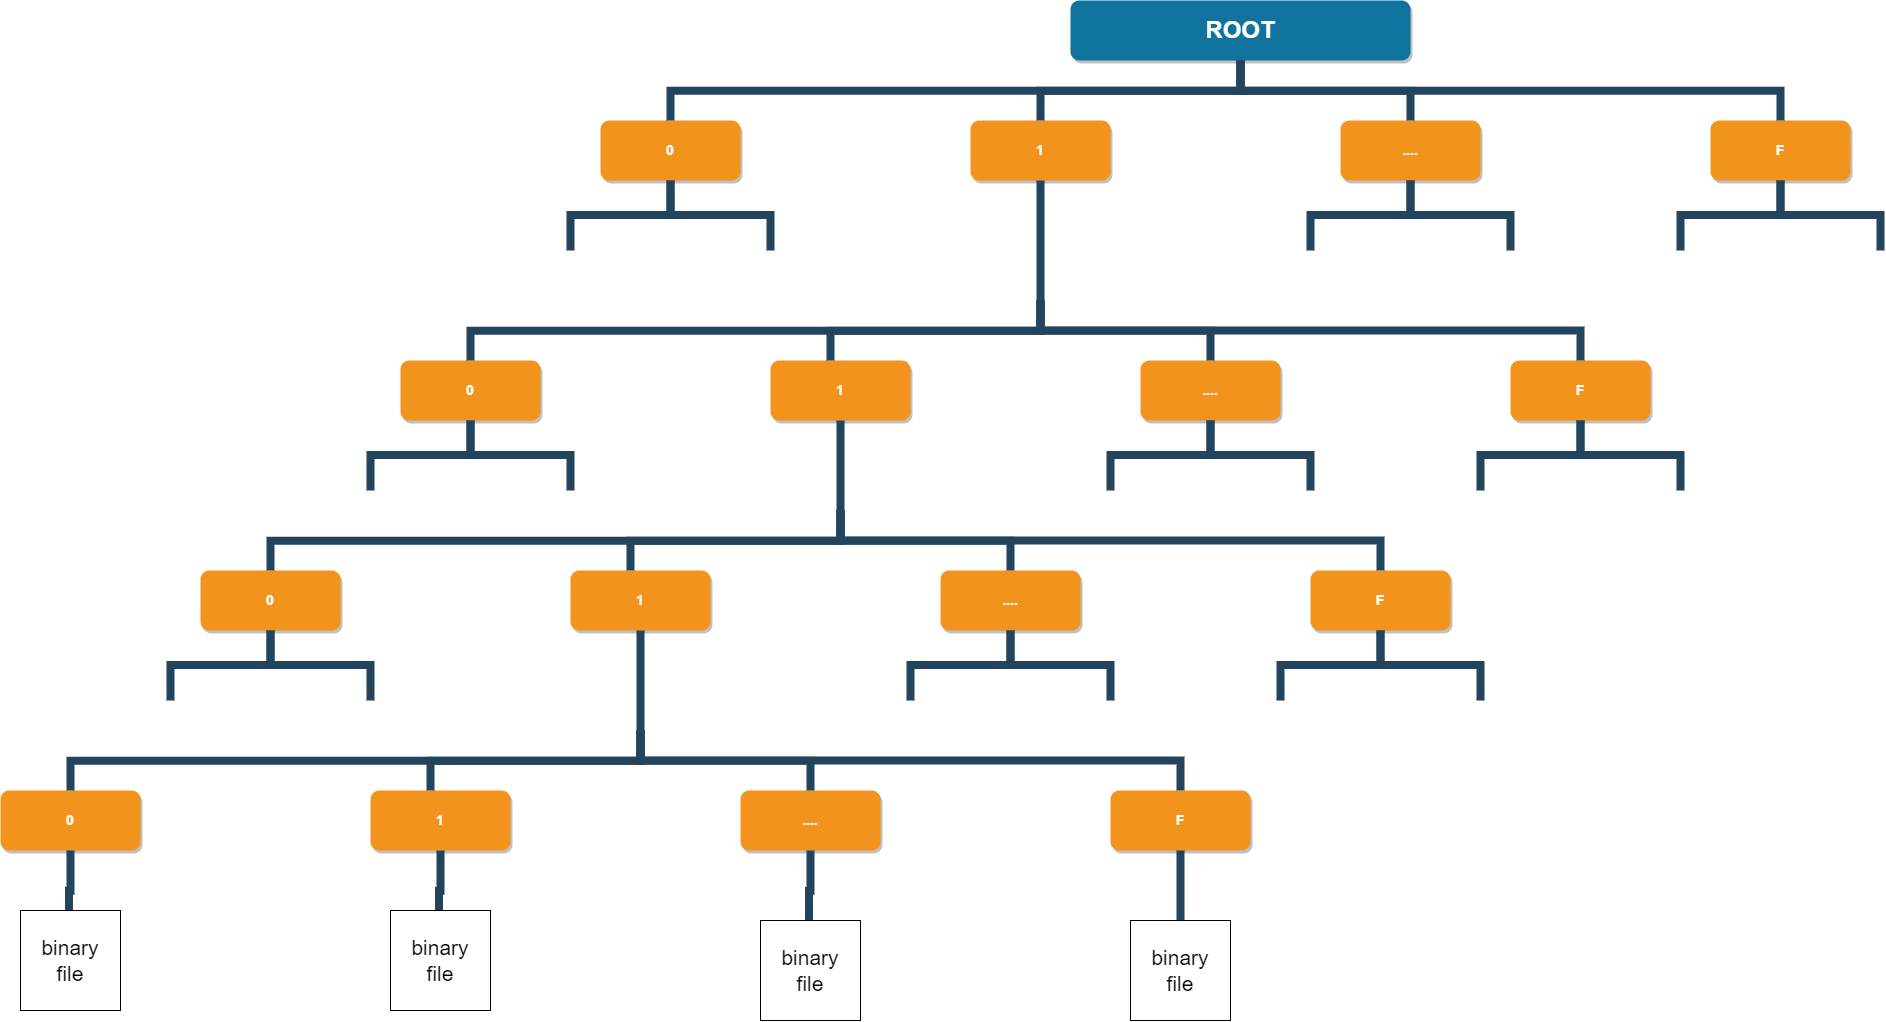

The diagram above was exported from draw.io. Its source (the exported page's mxGraphModel, read from the mxfile embedded in the PNG):
<mxGraphModel dx="1117" dy="724" grid="1" gridSize="10" guides="1" tooltips="1" connect="1" arrows="1" fold="1" page="1" pageScale="1" pageWidth="2000" pageHeight="1100" background="none" math="0" shadow="0">
  <root>
    <mxCell id="0" />
    <mxCell id="1" parent="0" />
    <mxCell id="2" value="ROOT" style="whiteSpace=wrap;rounded=1;shadow=1;fillColor=#10739E;strokeColor=none;fontColor=#FFFFFF;fontStyle=1;fontSize=24" parent="1" vertex="1">
      <mxGeometry x="1100" y="60" width="340" height="60" as="geometry" />
    </mxCell>
    <mxCell id="4" value="0" style="whiteSpace=wrap;rounded=1;fillColor=#F2931E;strokeColor=none;shadow=1;fontColor=#FFFFFF;fontStyle=1;fontSize=14" parent="1" vertex="1">
      <mxGeometry x="630" y="179.9999999999998" width="140" height="60" as="geometry" />
    </mxCell>
    <mxCell id="6" value="1" style="whiteSpace=wrap;rounded=1;fillColor=#F2931E;strokeColor=none;shadow=1;fontColor=#FFFFFF;fontStyle=1;fontSize=14" parent="1" vertex="1">
      <mxGeometry x="1000" y="179.9999999999998" width="140" height="60" as="geometry" />
    </mxCell>
    <mxCell id="7" value="...." style="whiteSpace=wrap;rounded=1;fillColor=#F2931E;strokeColor=none;shadow=1;fontColor=#FFFFFF;fontStyle=1;fontSize=14" parent="1" vertex="1">
      <mxGeometry x="1370" y="179.9999999999998" width="140" height="60" as="geometry" />
    </mxCell>
    <mxCell id="8" value="F" style="whiteSpace=wrap;rounded=1;fillColor=#F2931E;strokeColor=none;shadow=1;fontColor=#FFFFFF;fontStyle=1;fontSize=14" parent="1" vertex="1">
      <mxGeometry x="1740" y="179.9999999999998" width="140" height="60" as="geometry" />
    </mxCell>
    <mxCell id="116" value="" style="edgeStyle=elbowEdgeStyle;elbow=vertical;rounded=0;fontColor=#000000;endArrow=none;endFill=0;strokeWidth=8;strokeColor=#23445D;" parent="1" source="4" edge="1">
      <mxGeometry width="100" height="100" relative="1" as="geometry">
        <mxPoint x="340" y="249.99999999999977" as="sourcePoint" />
        <mxPoint x="600" y="310" as="targetPoint" />
      </mxGeometry>
    </mxCell>
    <mxCell id="117" value="" style="edgeStyle=elbowEdgeStyle;elbow=vertical;rounded=0;fontColor=#000000;endArrow=none;endFill=0;strokeWidth=8;strokeColor=#23445D;" parent="1" source="4" edge="1">
      <mxGeometry width="100" height="100" relative="1" as="geometry">
        <mxPoint x="340" y="249.99999999999977" as="sourcePoint" />
        <mxPoint x="800" y="310" as="targetPoint" />
      </mxGeometry>
    </mxCell>
    <mxCell id="223" value="" style="edgeStyle=elbowEdgeStyle;elbow=vertical;rounded=0;fontColor=#000000;endArrow=none;endFill=0;strokeWidth=8;strokeColor=#23445D;" parent="1" source="7" edge="1">
      <mxGeometry width="100" height="100" relative="1" as="geometry">
        <mxPoint x="1440" y="310" as="sourcePoint" />
        <mxPoint x="1340" y="310" as="targetPoint" />
      </mxGeometry>
    </mxCell>
    <mxCell id="224" value="" style="edgeStyle=elbowEdgeStyle;elbow=vertical;rounded=0;fontColor=#000000;endArrow=none;endFill=0;strokeWidth=8;strokeColor=#23445D;" parent="1" source="7" edge="1">
      <mxGeometry width="100" height="100" relative="1" as="geometry">
        <mxPoint x="1530" y="300" as="sourcePoint" />
        <mxPoint x="1540" y="310" as="targetPoint" />
      </mxGeometry>
    </mxCell>
    <mxCell id="225" value="" style="edgeStyle=elbowEdgeStyle;elbow=vertical;rounded=0;fontColor=#000000;endArrow=none;endFill=0;strokeWidth=8;strokeColor=#23445D;" parent="1" source="8" edge="1">
      <mxGeometry width="100" height="100" relative="1" as="geometry">
        <mxPoint x="1650" y="300" as="sourcePoint" />
        <mxPoint x="1710" y="310" as="targetPoint" />
      </mxGeometry>
    </mxCell>
    <mxCell id="226" value="" style="edgeStyle=elbowEdgeStyle;elbow=vertical;rounded=0;fontColor=#000000;endArrow=none;endFill=0;strokeWidth=8;strokeColor=#23445D;" parent="1" source="8" edge="1">
      <mxGeometry width="100" height="100" relative="1" as="geometry">
        <mxPoint x="1880" y="300" as="sourcePoint" />
        <mxPoint x="1910" y="310" as="targetPoint" />
      </mxGeometry>
    </mxCell>
    <mxCell id="229" value="" style="edgeStyle=elbowEdgeStyle;elbow=vertical;rounded=0;fontColor=#000000;endArrow=none;endFill=0;strokeWidth=8;strokeColor=#23445D;entryX=0.5;entryY=0;entryDx=0;entryDy=0;" parent="1" source="2" target="4" edge="1">
      <mxGeometry width="100" height="100" relative="1" as="geometry">
        <mxPoint x="640" y="150" as="sourcePoint" />
        <mxPoint x="330" y="179.99999999999977" as="targetPoint" />
      </mxGeometry>
    </mxCell>
    <mxCell id="231" value="" style="edgeStyle=elbowEdgeStyle;elbow=vertical;rounded=0;fontColor=#000000;endArrow=none;endFill=0;strokeWidth=8;strokeColor=#23445D;" parent="1" source="2" target="6" edge="1">
      <mxGeometry width="100" height="100" relative="1" as="geometry">
        <mxPoint x="660" y="170" as="sourcePoint" />
        <mxPoint x="760" y="70" as="targetPoint" />
      </mxGeometry>
    </mxCell>
    <mxCell id="232" value="" style="edgeStyle=elbowEdgeStyle;elbow=vertical;rounded=0;fontColor=#000000;endArrow=none;endFill=0;strokeWidth=8;strokeColor=#23445D;" parent="1" source="2" target="7" edge="1">
      <mxGeometry width="100" height="100" relative="1" as="geometry">
        <mxPoint x="670" y="180" as="sourcePoint" />
        <mxPoint x="770" y="80" as="targetPoint" />
      </mxGeometry>
    </mxCell>
    <mxCell id="233" value="" style="edgeStyle=elbowEdgeStyle;elbow=vertical;rounded=0;fontColor=#000000;endArrow=none;endFill=0;strokeWidth=8;strokeColor=#23445D;" parent="1" source="2" target="8" edge="1">
      <mxGeometry width="100" height="100" relative="1" as="geometry">
        <mxPoint x="680" y="190" as="sourcePoint" />
        <mxPoint x="780" y="90" as="targetPoint" />
      </mxGeometry>
    </mxCell>
    <mxCell id="g_1YrIB_syqFmMeyeW0P-254" value="0" style="whiteSpace=wrap;rounded=1;fillColor=#F2931E;strokeColor=none;shadow=1;fontColor=#FFFFFF;fontStyle=1;fontSize=14" parent="1" vertex="1">
      <mxGeometry x="430" y="419.9999999999998" width="140" height="60" as="geometry" />
    </mxCell>
    <mxCell id="g_1YrIB_syqFmMeyeW0P-256" value="1" style="whiteSpace=wrap;rounded=1;fillColor=#F2931E;strokeColor=none;shadow=1;fontColor=#FFFFFF;fontStyle=1;fontSize=14" parent="1" vertex="1">
      <mxGeometry x="800" y="419.9999999999998" width="140" height="60" as="geometry" />
    </mxCell>
    <mxCell id="g_1YrIB_syqFmMeyeW0P-257" value="...." style="whiteSpace=wrap;rounded=1;fillColor=#F2931E;strokeColor=none;shadow=1;fontColor=#FFFFFF;fontStyle=1;fontSize=14" parent="1" vertex="1">
      <mxGeometry x="1170" y="419.9999999999998" width="140" height="60" as="geometry" />
    </mxCell>
    <mxCell id="g_1YrIB_syqFmMeyeW0P-258" value="F" style="whiteSpace=wrap;rounded=1;fillColor=#F2931E;strokeColor=none;shadow=1;fontColor=#FFFFFF;fontStyle=1;fontSize=14" parent="1" vertex="1">
      <mxGeometry x="1540" y="419.9999999999998" width="140" height="60" as="geometry" />
    </mxCell>
    <mxCell id="g_1YrIB_syqFmMeyeW0P-261" value="" style="edgeStyle=elbowEdgeStyle;elbow=vertical;rounded=0;fontColor=#000000;endArrow=none;endFill=0;strokeWidth=8;strokeColor=#23445D;" parent="1" source="g_1YrIB_syqFmMeyeW0P-254" edge="1">
      <mxGeometry width="100" height="100" relative="1" as="geometry">
        <mxPoint x="140" y="489.9999999999998" as="sourcePoint" />
        <mxPoint x="400" y="550" as="targetPoint" />
      </mxGeometry>
    </mxCell>
    <mxCell id="g_1YrIB_syqFmMeyeW0P-262" value="" style="edgeStyle=elbowEdgeStyle;elbow=vertical;rounded=0;fontColor=#000000;endArrow=none;endFill=0;strokeWidth=8;strokeColor=#23445D;" parent="1" source="g_1YrIB_syqFmMeyeW0P-254" edge="1">
      <mxGeometry width="100" height="100" relative="1" as="geometry">
        <mxPoint x="140" y="489.9999999999998" as="sourcePoint" />
        <mxPoint x="600" y="550" as="targetPoint" />
      </mxGeometry>
    </mxCell>
    <mxCell id="g_1YrIB_syqFmMeyeW0P-265" value="" style="edgeStyle=elbowEdgeStyle;elbow=vertical;rounded=0;fontColor=#000000;endArrow=none;endFill=0;strokeWidth=8;strokeColor=#23445D;" parent="1" source="g_1YrIB_syqFmMeyeW0P-257" edge="1">
      <mxGeometry width="100" height="100" relative="1" as="geometry">
        <mxPoint x="1240" y="550" as="sourcePoint" />
        <mxPoint x="1140" y="550" as="targetPoint" />
      </mxGeometry>
    </mxCell>
    <mxCell id="g_1YrIB_syqFmMeyeW0P-266" value="" style="edgeStyle=elbowEdgeStyle;elbow=vertical;rounded=0;fontColor=#000000;endArrow=none;endFill=0;strokeWidth=8;strokeColor=#23445D;" parent="1" source="g_1YrIB_syqFmMeyeW0P-257" edge="1">
      <mxGeometry width="100" height="100" relative="1" as="geometry">
        <mxPoint x="1330" y="540" as="sourcePoint" />
        <mxPoint x="1340" y="550" as="targetPoint" />
      </mxGeometry>
    </mxCell>
    <mxCell id="g_1YrIB_syqFmMeyeW0P-267" value="" style="edgeStyle=elbowEdgeStyle;elbow=vertical;rounded=0;fontColor=#000000;endArrow=none;endFill=0;strokeWidth=8;strokeColor=#23445D;" parent="1" source="g_1YrIB_syqFmMeyeW0P-258" edge="1">
      <mxGeometry width="100" height="100" relative="1" as="geometry">
        <mxPoint x="1450" y="540" as="sourcePoint" />
        <mxPoint x="1510" y="550" as="targetPoint" />
      </mxGeometry>
    </mxCell>
    <mxCell id="g_1YrIB_syqFmMeyeW0P-268" value="" style="edgeStyle=elbowEdgeStyle;elbow=vertical;rounded=0;fontColor=#000000;endArrow=none;endFill=0;strokeWidth=8;strokeColor=#23445D;" parent="1" source="g_1YrIB_syqFmMeyeW0P-258" edge="1">
      <mxGeometry width="100" height="100" relative="1" as="geometry">
        <mxPoint x="1680" y="540" as="sourcePoint" />
        <mxPoint x="1710" y="550" as="targetPoint" />
      </mxGeometry>
    </mxCell>
    <mxCell id="g_1YrIB_syqFmMeyeW0P-272" value="" style="edgeStyle=elbowEdgeStyle;elbow=vertical;rounded=0;fontColor=#000000;endArrow=none;endFill=0;strokeWidth=8;strokeColor=#23445D;" parent="1" target="g_1YrIB_syqFmMeyeW0P-254" edge="1">
      <mxGeometry width="100" height="100" relative="1" as="geometry">
        <mxPoint x="1070" y="360" as="sourcePoint" />
        <mxPoint x="550" y="300" as="targetPoint" />
      </mxGeometry>
    </mxCell>
    <mxCell id="g_1YrIB_syqFmMeyeW0P-273" value="" style="edgeStyle=elbowEdgeStyle;elbow=vertical;rounded=0;fontColor=#000000;endArrow=none;endFill=0;strokeWidth=8;strokeColor=#23445D;" parent="1" edge="1">
      <mxGeometry width="100" height="100" relative="1" as="geometry">
        <mxPoint x="1070" y="360" as="sourcePoint" />
        <mxPoint x="860" y="420" as="targetPoint" />
      </mxGeometry>
    </mxCell>
    <mxCell id="g_1YrIB_syqFmMeyeW0P-274" value="" style="edgeStyle=elbowEdgeStyle;elbow=vertical;rounded=0;fontColor=#000000;endArrow=none;endFill=0;strokeWidth=8;strokeColor=#23445D;" parent="1" target="g_1YrIB_syqFmMeyeW0P-257" edge="1">
      <mxGeometry width="100" height="100" relative="1" as="geometry">
        <mxPoint x="1070" y="360" as="sourcePoint" />
        <mxPoint x="570" y="320" as="targetPoint" />
      </mxGeometry>
    </mxCell>
    <mxCell id="g_1YrIB_syqFmMeyeW0P-275" value="" style="edgeStyle=elbowEdgeStyle;elbow=vertical;rounded=0;fontColor=#000000;endArrow=none;endFill=0;strokeWidth=8;strokeColor=#23445D;exitX=0.5;exitY=1;exitDx=0;exitDy=0;" parent="1" source="6" target="g_1YrIB_syqFmMeyeW0P-258" edge="1">
      <mxGeometry width="100" height="100" relative="1" as="geometry">
        <mxPoint x="1070" y="360" as="sourcePoint" />
        <mxPoint x="580" y="330" as="targetPoint" />
        <Array as="points">
          <mxPoint x="1340" y="390" />
        </Array>
      </mxGeometry>
    </mxCell>
    <mxCell id="I2rFSHXXI9pYMQiXrOEV-233" value="0" style="whiteSpace=wrap;rounded=1;fillColor=#F2931E;strokeColor=none;shadow=1;fontColor=#FFFFFF;fontStyle=1;fontSize=14" parent="1" vertex="1">
      <mxGeometry x="230" y="629.9999999999998" width="140" height="60" as="geometry" />
    </mxCell>
    <mxCell id="I2rFSHXXI9pYMQiXrOEV-234" value="1" style="whiteSpace=wrap;rounded=1;fillColor=#F2931E;strokeColor=none;shadow=1;fontColor=#FFFFFF;fontStyle=1;fontSize=14" parent="1" vertex="1">
      <mxGeometry x="600" y="629.9999999999998" width="140" height="60" as="geometry" />
    </mxCell>
    <mxCell id="I2rFSHXXI9pYMQiXrOEV-235" value="...." style="whiteSpace=wrap;rounded=1;fillColor=#F2931E;strokeColor=none;shadow=1;fontColor=#FFFFFF;fontStyle=1;fontSize=14" parent="1" vertex="1">
      <mxGeometry x="970" y="629.9999999999998" width="140" height="60" as="geometry" />
    </mxCell>
    <mxCell id="I2rFSHXXI9pYMQiXrOEV-236" value="F" style="whiteSpace=wrap;rounded=1;fillColor=#F2931E;strokeColor=none;shadow=1;fontColor=#FFFFFF;fontStyle=1;fontSize=14" parent="1" vertex="1">
      <mxGeometry x="1340" y="629.9999999999998" width="140" height="60" as="geometry" />
    </mxCell>
    <mxCell id="I2rFSHXXI9pYMQiXrOEV-237" value="" style="edgeStyle=elbowEdgeStyle;elbow=vertical;rounded=0;fontColor=#000000;endArrow=none;endFill=0;strokeWidth=8;strokeColor=#23445D;" parent="1" source="I2rFSHXXI9pYMQiXrOEV-233" edge="1">
      <mxGeometry width="100" height="100" relative="1" as="geometry">
        <mxPoint x="-60" y="699.9999999999998" as="sourcePoint" />
        <mxPoint x="200" y="760" as="targetPoint" />
      </mxGeometry>
    </mxCell>
    <mxCell id="I2rFSHXXI9pYMQiXrOEV-238" value="" style="edgeStyle=elbowEdgeStyle;elbow=vertical;rounded=0;fontColor=#000000;endArrow=none;endFill=0;strokeWidth=8;strokeColor=#23445D;" parent="1" source="I2rFSHXXI9pYMQiXrOEV-233" edge="1">
      <mxGeometry width="100" height="100" relative="1" as="geometry">
        <mxPoint x="-60" y="699.9999999999998" as="sourcePoint" />
        <mxPoint x="400" y="760" as="targetPoint" />
      </mxGeometry>
    </mxCell>
    <mxCell id="I2rFSHXXI9pYMQiXrOEV-241" value="" style="edgeStyle=elbowEdgeStyle;elbow=vertical;rounded=0;fontColor=#000000;endArrow=none;endFill=0;strokeWidth=8;strokeColor=#23445D;" parent="1" source="I2rFSHXXI9pYMQiXrOEV-235" edge="1">
      <mxGeometry width="100" height="100" relative="1" as="geometry">
        <mxPoint x="1040" y="760" as="sourcePoint" />
        <mxPoint x="940" y="760" as="targetPoint" />
      </mxGeometry>
    </mxCell>
    <mxCell id="I2rFSHXXI9pYMQiXrOEV-242" value="" style="edgeStyle=elbowEdgeStyle;elbow=vertical;rounded=0;fontColor=#000000;endArrow=none;endFill=0;strokeWidth=8;strokeColor=#23445D;" parent="1" source="I2rFSHXXI9pYMQiXrOEV-235" edge="1">
      <mxGeometry width="100" height="100" relative="1" as="geometry">
        <mxPoint x="1130" y="750" as="sourcePoint" />
        <mxPoint x="1140" y="760" as="targetPoint" />
      </mxGeometry>
    </mxCell>
    <mxCell id="I2rFSHXXI9pYMQiXrOEV-243" value="" style="edgeStyle=elbowEdgeStyle;elbow=vertical;rounded=0;fontColor=#000000;endArrow=none;endFill=0;strokeWidth=8;strokeColor=#23445D;" parent="1" source="I2rFSHXXI9pYMQiXrOEV-236" edge="1">
      <mxGeometry width="100" height="100" relative="1" as="geometry">
        <mxPoint x="1250" y="750" as="sourcePoint" />
        <mxPoint x="1310" y="760" as="targetPoint" />
      </mxGeometry>
    </mxCell>
    <mxCell id="I2rFSHXXI9pYMQiXrOEV-244" value="" style="edgeStyle=elbowEdgeStyle;elbow=vertical;rounded=0;fontColor=#000000;endArrow=none;endFill=0;strokeWidth=8;strokeColor=#23445D;" parent="1" source="I2rFSHXXI9pYMQiXrOEV-236" edge="1">
      <mxGeometry width="100" height="100" relative="1" as="geometry">
        <mxPoint x="1480" y="750" as="sourcePoint" />
        <mxPoint x="1510" y="760" as="targetPoint" />
      </mxGeometry>
    </mxCell>
    <mxCell id="I2rFSHXXI9pYMQiXrOEV-245" value="" style="edgeStyle=elbowEdgeStyle;elbow=vertical;rounded=0;fontColor=#000000;endArrow=none;endFill=0;strokeWidth=8;strokeColor=#23445D;" parent="1" target="I2rFSHXXI9pYMQiXrOEV-233" edge="1">
      <mxGeometry width="100" height="100" relative="1" as="geometry">
        <mxPoint x="870" y="570" as="sourcePoint" />
        <mxPoint x="350" y="510" as="targetPoint" />
      </mxGeometry>
    </mxCell>
    <mxCell id="I2rFSHXXI9pYMQiXrOEV-246" value="" style="edgeStyle=elbowEdgeStyle;elbow=vertical;rounded=0;fontColor=#000000;endArrow=none;endFill=0;strokeWidth=8;strokeColor=#23445D;" parent="1" edge="1">
      <mxGeometry width="100" height="100" relative="1" as="geometry">
        <mxPoint x="870" y="570" as="sourcePoint" />
        <mxPoint x="660" y="630" as="targetPoint" />
      </mxGeometry>
    </mxCell>
    <mxCell id="I2rFSHXXI9pYMQiXrOEV-247" value="" style="edgeStyle=elbowEdgeStyle;elbow=vertical;rounded=0;fontColor=#000000;endArrow=none;endFill=0;strokeWidth=8;strokeColor=#23445D;" parent="1" target="I2rFSHXXI9pYMQiXrOEV-235" edge="1">
      <mxGeometry width="100" height="100" relative="1" as="geometry">
        <mxPoint x="870" y="570" as="sourcePoint" />
        <mxPoint x="370" y="530" as="targetPoint" />
      </mxGeometry>
    </mxCell>
    <mxCell id="I2rFSHXXI9pYMQiXrOEV-248" value="" style="edgeStyle=elbowEdgeStyle;elbow=vertical;rounded=0;fontColor=#000000;endArrow=none;endFill=0;strokeWidth=8;strokeColor=#23445D;" parent="1" edge="1">
      <mxGeometry width="100" height="100" relative="1" as="geometry">
        <mxPoint x="870" y="480" as="sourcePoint" />
        <mxPoint x="1410" y="629.9999999999998" as="targetPoint" />
        <Array as="points">
          <mxPoint x="1140" y="600" />
        </Array>
      </mxGeometry>
    </mxCell>
    <mxCell id="I2rFSHXXI9pYMQiXrOEV-249" value="0" style="whiteSpace=wrap;rounded=1;fillColor=#F2931E;strokeColor=none;shadow=1;fontColor=#FFFFFF;fontStyle=1;fontSize=14" parent="1" vertex="1">
      <mxGeometry x="30" y="849.9999999999998" width="140" height="60" as="geometry" />
    </mxCell>
    <mxCell id="I2rFSHXXI9pYMQiXrOEV-250" value="1" style="whiteSpace=wrap;rounded=1;fillColor=#F2931E;strokeColor=none;shadow=1;fontColor=#FFFFFF;fontStyle=1;fontSize=14" parent="1" vertex="1">
      <mxGeometry x="400" y="849.9999999999998" width="140" height="60" as="geometry" />
    </mxCell>
    <mxCell id="I2rFSHXXI9pYMQiXrOEV-251" value="...." style="whiteSpace=wrap;rounded=1;fillColor=#F2931E;strokeColor=none;shadow=1;fontColor=#FFFFFF;fontStyle=1;fontSize=14" parent="1" vertex="1">
      <mxGeometry x="770" y="849.9999999999998" width="140" height="60" as="geometry" />
    </mxCell>
    <mxCell id="I2rFSHXXI9pYMQiXrOEV-252" value="F" style="whiteSpace=wrap;rounded=1;fillColor=#F2931E;strokeColor=none;shadow=1;fontColor=#FFFFFF;fontStyle=1;fontSize=14" parent="1" vertex="1">
      <mxGeometry x="1140" y="849.9999999999998" width="140" height="60" as="geometry" />
    </mxCell>
    <mxCell id="I2rFSHXXI9pYMQiXrOEV-259" value="" style="edgeStyle=elbowEdgeStyle;elbow=vertical;rounded=0;fontColor=#000000;endArrow=none;endFill=0;strokeWidth=8;strokeColor=#23445D;" parent="1" source="I2rFSHXXI9pYMQiXrOEV-252" edge="1">
      <mxGeometry width="100" height="100" relative="1" as="geometry">
        <mxPoint x="1050" y="970" as="sourcePoint" />
        <mxPoint x="1210" y="980" as="targetPoint" />
      </mxGeometry>
    </mxCell>
    <mxCell id="I2rFSHXXI9pYMQiXrOEV-261" value="" style="edgeStyle=elbowEdgeStyle;elbow=vertical;rounded=0;fontColor=#000000;endArrow=none;endFill=0;strokeWidth=8;strokeColor=#23445D;" parent="1" target="I2rFSHXXI9pYMQiXrOEV-249" edge="1">
      <mxGeometry width="100" height="100" relative="1" as="geometry">
        <mxPoint x="670" y="790" as="sourcePoint" />
        <mxPoint x="150" y="730" as="targetPoint" />
      </mxGeometry>
    </mxCell>
    <mxCell id="I2rFSHXXI9pYMQiXrOEV-262" value="" style="edgeStyle=elbowEdgeStyle;elbow=vertical;rounded=0;fontColor=#000000;endArrow=none;endFill=0;strokeWidth=8;strokeColor=#23445D;" parent="1" edge="1">
      <mxGeometry width="100" height="100" relative="1" as="geometry">
        <mxPoint x="670" y="790" as="sourcePoint" />
        <mxPoint x="460" y="850" as="targetPoint" />
      </mxGeometry>
    </mxCell>
    <mxCell id="I2rFSHXXI9pYMQiXrOEV-263" value="" style="edgeStyle=elbowEdgeStyle;elbow=vertical;rounded=0;fontColor=#000000;endArrow=none;endFill=0;strokeWidth=8;strokeColor=#23445D;" parent="1" target="I2rFSHXXI9pYMQiXrOEV-251" edge="1">
      <mxGeometry width="100" height="100" relative="1" as="geometry">
        <mxPoint x="670" y="790" as="sourcePoint" />
        <mxPoint x="170" y="750" as="targetPoint" />
      </mxGeometry>
    </mxCell>
    <mxCell id="I2rFSHXXI9pYMQiXrOEV-264" value="" style="edgeStyle=elbowEdgeStyle;elbow=vertical;rounded=0;fontColor=#000000;endArrow=none;endFill=0;strokeWidth=8;strokeColor=#23445D;" parent="1" source="I2rFSHXXI9pYMQiXrOEV-234" edge="1">
      <mxGeometry width="100" height="100" relative="1" as="geometry">
        <mxPoint x="670" y="700" as="sourcePoint" />
        <mxPoint x="1210" y="850" as="targetPoint" />
        <Array as="points">
          <mxPoint x="940" y="820" />
        </Array>
      </mxGeometry>
    </mxCell>
    <mxCell id="I2rFSHXXI9pYMQiXrOEV-265" value="" style="edgeStyle=elbowEdgeStyle;elbow=vertical;rounded=0;fontColor=#000000;endArrow=none;endFill=0;strokeWidth=8;strokeColor=#23445D;" parent="1" source="I2rFSHXXI9pYMQiXrOEV-251" edge="1">
      <mxGeometry width="100" height="100" relative="1" as="geometry">
        <mxPoint x="838.5699999999999" y="920" as="sourcePoint" />
        <mxPoint x="838.5699999999999" y="990" as="targetPoint" />
      </mxGeometry>
    </mxCell>
    <mxCell id="I2rFSHXXI9pYMQiXrOEV-266" value="" style="edgeStyle=elbowEdgeStyle;elbow=vertical;rounded=0;fontColor=#000000;endArrow=none;endFill=0;strokeWidth=8;strokeColor=#23445D;" parent="1" source="I2rFSHXXI9pYMQiXrOEV-250" edge="1">
      <mxGeometry width="100" height="100" relative="1" as="geometry">
        <mxPoint x="468.57000000000005" y="920" as="sourcePoint" />
        <mxPoint x="468.57000000000005" y="990" as="targetPoint" />
      </mxGeometry>
    </mxCell>
    <mxCell id="I2rFSHXXI9pYMQiXrOEV-267" value="" style="edgeStyle=elbowEdgeStyle;elbow=vertical;rounded=0;fontColor=#000000;endArrow=none;endFill=0;strokeWidth=8;strokeColor=#23445D;" parent="1" source="I2rFSHXXI9pYMQiXrOEV-249" edge="1">
      <mxGeometry width="100" height="100" relative="1" as="geometry">
        <mxPoint x="98.57" y="920" as="sourcePoint" />
        <mxPoint x="98.57" y="990" as="targetPoint" />
      </mxGeometry>
    </mxCell>
    <mxCell id="I2rFSHXXI9pYMQiXrOEV-268" value="&lt;font style=&quot;font-size: 21px&quot;&gt;binary&lt;br&gt;file&lt;/font&gt;" style="shape=note;size=0;whiteSpace=wrap;html=1;" parent="1" vertex="1">
      <mxGeometry x="1160" y="980" width="100" height="100" as="geometry" />
    </mxCell>
    <mxCell id="I2rFSHXXI9pYMQiXrOEV-269" value="&lt;font style=&quot;font-size: 21px&quot;&gt;binary&lt;br&gt;file&lt;/font&gt;" style="shape=note;size=0;whiteSpace=wrap;html=1;" parent="1" vertex="1">
      <mxGeometry x="790" y="980" width="100" height="100" as="geometry" />
    </mxCell>
    <mxCell id="I2rFSHXXI9pYMQiXrOEV-270" value="&lt;font style=&quot;font-size: 21px&quot;&gt;binary&lt;br&gt;file&lt;/font&gt;" style="shape=note;size=0;whiteSpace=wrap;html=1;" parent="1" vertex="1">
      <mxGeometry x="420" y="970" width="100" height="100" as="geometry" />
    </mxCell>
    <mxCell id="I2rFSHXXI9pYMQiXrOEV-271" value="&lt;font style=&quot;font-size: 21px&quot;&gt;binary&lt;br&gt;file&lt;/font&gt;" style="shape=note;size=0;whiteSpace=wrap;html=1;" parent="1" vertex="1">
      <mxGeometry x="50" y="970" width="100" height="100" as="geometry" />
    </mxCell>
  </root>
</mxGraphModel>